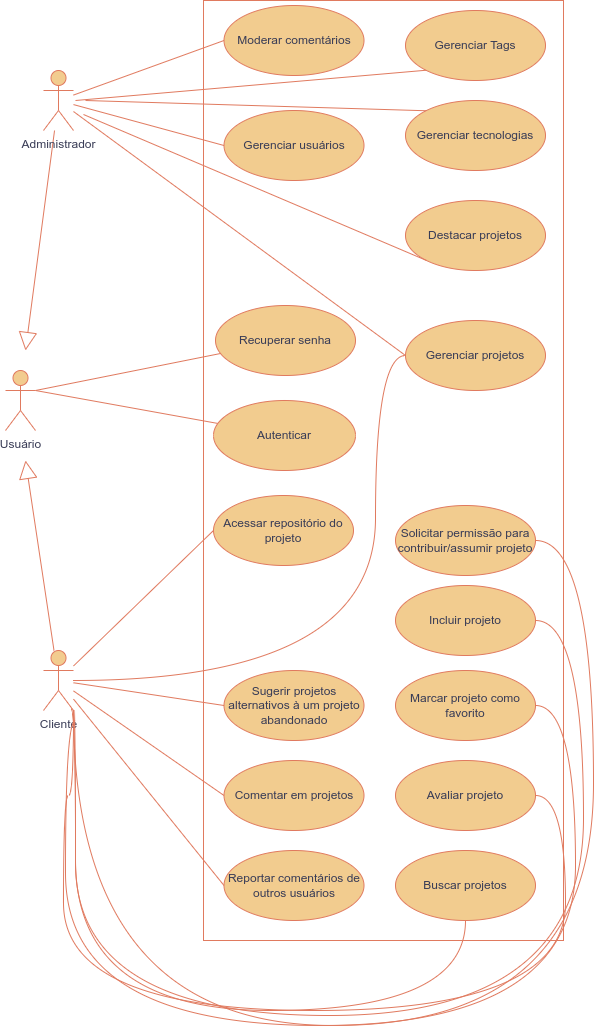

The diagram above was exported from draw.io. Its source (the exported page's mxGraphModel, read from the mxfile embedded in the PNG):
<mxGraphModel dx="436" dy="-420" grid="1" gridSize="10" guides="1" tooltips="1" connect="1" arrows="1" fold="1" page="1" pageScale="1" pageWidth="827" pageHeight="1169" math="0" shadow="0">
  <root>
    <mxCell id="0" />
    <mxCell id="1" parent="0" />
    <mxCell id="n8-skq7xJ9dLsLB_UpQH-1" value="" style="rounded=0;whiteSpace=wrap;html=1;fillColor=none;labelBackgroundColor=none;strokeColor=#E07A5F;fontColor=#393C56;" vertex="1" parent="1">
      <mxGeometry x="1168" y="1280" width="360" height="940" as="geometry" />
    </mxCell>
    <mxCell id="n8-skq7xJ9dLsLB_UpQH-2" value="Usuário" style="shape=umlActor;verticalLabelPosition=bottom;verticalAlign=top;html=1;labelBackgroundColor=none;fillColor=#F2CC8F;strokeColor=#E07A5F;fontColor=#393C56;" vertex="1" parent="1">
      <mxGeometry x="970" y="1650" width="30" height="60" as="geometry" />
    </mxCell>
    <mxCell id="n8-skq7xJ9dLsLB_UpQH-3" style="rounded=0;orthogonalLoop=1;jettySize=auto;html=1;entryX=0;entryY=0.5;entryDx=0;entryDy=0;labelBackgroundColor=none;strokeColor=#E07A5F;fontColor=default;endArrow=none;endFill=0;" edge="1" parent="1" source="n8-skq7xJ9dLsLB_UpQH-7" target="n8-skq7xJ9dLsLB_UpQH-19">
      <mxGeometry relative="1" as="geometry" />
    </mxCell>
    <mxCell id="n8-skq7xJ9dLsLB_UpQH-4" style="rounded=0;orthogonalLoop=1;jettySize=auto;html=1;entryX=0;entryY=0.5;entryDx=0;entryDy=0;labelBackgroundColor=none;strokeColor=#E07A5F;fontColor=default;endArrow=none;endFill=0;" edge="1" parent="1" source="n8-skq7xJ9dLsLB_UpQH-7" target="n8-skq7xJ9dLsLB_UpQH-20">
      <mxGeometry relative="1" as="geometry" />
    </mxCell>
    <mxCell id="n8-skq7xJ9dLsLB_UpQH-5" style="rounded=0;orthogonalLoop=1;jettySize=auto;html=1;entryX=0;entryY=0.5;entryDx=0;entryDy=0;labelBackgroundColor=none;strokeColor=#E07A5F;fontColor=default;endArrow=none;endFill=0;" edge="1" parent="1" source="n8-skq7xJ9dLsLB_UpQH-7" target="n8-skq7xJ9dLsLB_UpQH-22">
      <mxGeometry relative="1" as="geometry" />
    </mxCell>
    <mxCell id="n8-skq7xJ9dLsLB_UpQH-6" style="rounded=0;orthogonalLoop=1;jettySize=auto;html=1;strokeColor=#E07A5F;endArrow=block;endFill=0;endSize=16;labelBackgroundColor=none;fontColor=default;" edge="1" parent="1" source="n8-skq7xJ9dLsLB_UpQH-7">
      <mxGeometry relative="1" as="geometry">
        <mxPoint x="990" y="1630" as="targetPoint" />
      </mxGeometry>
    </mxCell>
    <mxCell id="n8-skq7xJ9dLsLB_UpQH-7" value="Administrador" style="shape=umlActor;verticalLabelPosition=bottom;verticalAlign=top;html=1;labelBackgroundColor=none;fillColor=#F2CC8F;strokeColor=#E07A5F;fontColor=#393C56;" vertex="1" parent="1">
      <mxGeometry x="1008" y="1350" width="30" height="60" as="geometry" />
    </mxCell>
    <mxCell id="n8-skq7xJ9dLsLB_UpQH-8" style="rounded=0;orthogonalLoop=1;jettySize=auto;html=1;entryX=0;entryY=0.5;entryDx=0;entryDy=0;labelBackgroundColor=none;strokeColor=#E07A5F;fontColor=default;endArrow=none;endFill=0;elbow=vertical;" edge="1" parent="1" source="n8-skq7xJ9dLsLB_UpQH-14" target="n8-skq7xJ9dLsLB_UpQH-18">
      <mxGeometry relative="1" as="geometry" />
    </mxCell>
    <mxCell id="n8-skq7xJ9dLsLB_UpQH-9" style="rounded=0;orthogonalLoop=1;jettySize=auto;html=1;entryX=1;entryY=0.5;entryDx=0;entryDy=0;labelBackgroundColor=none;strokeColor=#E07A5F;fontColor=default;endArrow=none;endFill=0;edgeStyle=orthogonalEdgeStyle;elbow=vertical;curved=1;exitX=1;exitY=1;exitDx=0;exitDy=0;exitPerimeter=0;" edge="1" parent="1" source="n8-skq7xJ9dLsLB_UpQH-14" target="n8-skq7xJ9dLsLB_UpQH-17">
      <mxGeometry relative="1" as="geometry">
        <Array as="points">
          <mxPoint x="1038" y="2075" />
          <mxPoint x="1028" y="2075" />
          <mxPoint x="1028" y="2290" />
          <mxPoint x="1530" y="2290" />
          <mxPoint x="1530" y="2075" />
        </Array>
      </mxGeometry>
    </mxCell>
    <mxCell id="n8-skq7xJ9dLsLB_UpQH-10" style="rounded=0;orthogonalLoop=1;jettySize=auto;html=1;labelBackgroundColor=none;strokeColor=#E07A5F;fontColor=default;endArrow=none;endFill=0;edgeStyle=orthogonalEdgeStyle;elbow=vertical;curved=1;exitX=0.913;exitY=0.968;exitDx=0;exitDy=0;exitPerimeter=0;entryX=0.5;entryY=1;entryDx=0;entryDy=0;" edge="1" parent="1" source="n8-skq7xJ9dLsLB_UpQH-14" target="n8-skq7xJ9dLsLB_UpQH-16">
      <mxGeometry relative="1" as="geometry">
        <Array as="points">
          <mxPoint x="1040" y="1988" />
          <mxPoint x="1040" y="2290" />
          <mxPoint x="1430" y="2290" />
        </Array>
      </mxGeometry>
    </mxCell>
    <mxCell id="n8-skq7xJ9dLsLB_UpQH-11" style="rounded=0;orthogonalLoop=1;jettySize=auto;html=1;labelBackgroundColor=none;strokeColor=#E07A5F;fontColor=default;endArrow=none;endFill=0;exitX=1;exitY=0.3333333333333333;exitDx=0;exitDy=0;exitPerimeter=0;" edge="1" parent="1" source="n8-skq7xJ9dLsLB_UpQH-2" target="n8-skq7xJ9dLsLB_UpQH-15">
      <mxGeometry relative="1" as="geometry" />
    </mxCell>
    <mxCell id="n8-skq7xJ9dLsLB_UpQH-12" style="rounded=0;orthogonalLoop=1;jettySize=auto;html=1;labelBackgroundColor=none;strokeColor=#E07A5F;fontColor=default;endArrow=none;endFill=0;edgeStyle=orthogonalEdgeStyle;elbow=vertical;curved=1;" edge="1" parent="1" source="n8-skq7xJ9dLsLB_UpQH-14" target="n8-skq7xJ9dLsLB_UpQH-20">
      <mxGeometry relative="1" as="geometry">
        <Array as="points">
          <mxPoint x="1340" y="1960" />
          <mxPoint x="1340" y="1635" />
        </Array>
      </mxGeometry>
    </mxCell>
    <mxCell id="n8-skq7xJ9dLsLB_UpQH-13" style="rounded=0;orthogonalLoop=1;jettySize=auto;html=1;strokeColor=#E07A5F;endArrow=block;endFill=0;endSize=16;labelBackgroundColor=none;fontColor=default;" edge="1" parent="1" source="n8-skq7xJ9dLsLB_UpQH-14">
      <mxGeometry relative="1" as="geometry">
        <mxPoint x="990" y="1740" as="targetPoint" />
      </mxGeometry>
    </mxCell>
    <mxCell id="n8-skq7xJ9dLsLB_UpQH-14" value="Cliente" style="shape=umlActor;verticalLabelPosition=bottom;verticalAlign=top;html=1;labelBackgroundColor=none;fillColor=#F2CC8F;strokeColor=#E07A5F;fontColor=#393C56;" vertex="1" parent="1">
      <mxGeometry x="1008" y="1930" width="30" height="60" as="geometry" />
    </mxCell>
    <mxCell id="n8-skq7xJ9dLsLB_UpQH-15" value="Autenticar" style="ellipse;whiteSpace=wrap;html=1;labelBackgroundColor=none;fillColor=#F2CC8F;strokeColor=#E07A5F;fontColor=#393C56;" vertex="1" parent="1">
      <mxGeometry x="1178" y="1680" width="142" height="70" as="geometry" />
    </mxCell>
    <mxCell id="n8-skq7xJ9dLsLB_UpQH-16" value="Buscar projetos" style="ellipse;whiteSpace=wrap;html=1;labelBackgroundColor=none;fillColor=#F2CC8F;strokeColor=#E07A5F;fontColor=#393C56;" vertex="1" parent="1">
      <mxGeometry x="1360" y="2130" width="140" height="70" as="geometry" />
    </mxCell>
    <mxCell id="n8-skq7xJ9dLsLB_UpQH-17" value="Avaliar projeto" style="ellipse;whiteSpace=wrap;html=1;labelBackgroundColor=none;fillColor=#F2CC8F;strokeColor=#E07A5F;fontColor=#393C56;" vertex="1" parent="1">
      <mxGeometry x="1360" y="2040" width="140" height="70" as="geometry" />
    </mxCell>
    <mxCell id="n8-skq7xJ9dLsLB_UpQH-18" value="Acessar repositório do projeto" style="ellipse;whiteSpace=wrap;html=1;labelBackgroundColor=none;fillColor=#F2CC8F;strokeColor=#E07A5F;fontColor=#393C56;" vertex="1" parent="1">
      <mxGeometry x="1178" y="1775" width="140" height="70" as="geometry" />
    </mxCell>
    <mxCell id="n8-skq7xJ9dLsLB_UpQH-19" value="Gerenciar usuários" style="ellipse;whiteSpace=wrap;html=1;labelBackgroundColor=none;fillColor=#F2CC8F;strokeColor=#E07A5F;fontColor=#393C56;" vertex="1" parent="1">
      <mxGeometry x="1188.5" y="1390" width="140" height="70" as="geometry" />
    </mxCell>
    <mxCell id="n8-skq7xJ9dLsLB_UpQH-20" value="Gerenciar projetos" style="ellipse;whiteSpace=wrap;html=1;labelBackgroundColor=none;fillColor=#F2CC8F;strokeColor=#E07A5F;fontColor=#393C56;" vertex="1" parent="1">
      <mxGeometry x="1370" y="1600" width="140" height="70" as="geometry" />
    </mxCell>
    <mxCell id="n8-skq7xJ9dLsLB_UpQH-21" value="Recuperar senha" style="ellipse;whiteSpace=wrap;html=1;labelBackgroundColor=none;fillColor=#F2CC8F;strokeColor=#E07A5F;fontColor=#393C56;" vertex="1" parent="1">
      <mxGeometry x="1180" y="1585" width="140" height="70" as="geometry" />
    </mxCell>
    <mxCell id="n8-skq7xJ9dLsLB_UpQH-22" value="Moderar comentários" style="ellipse;whiteSpace=wrap;html=1;labelBackgroundColor=none;fillColor=#F2CC8F;strokeColor=#E07A5F;fontColor=#393C56;" vertex="1" parent="1">
      <mxGeometry x="1188.5" y="1285" width="140" height="70" as="geometry" />
    </mxCell>
    <mxCell id="n8-skq7xJ9dLsLB_UpQH-23" value="" style="rounded=0;orthogonalLoop=1;jettySize=auto;html=1;entryX=0;entryY=0.5;entryDx=0;entryDy=0;labelBackgroundColor=none;strokeColor=#E07A5F;fontColor=default;endArrow=none;endFill=0;elbow=vertical;" edge="1" parent="1" source="n8-skq7xJ9dLsLB_UpQH-14" target="n8-skq7xJ9dLsLB_UpQH-24">
      <mxGeometry relative="1" as="geometry">
        <mxPoint x="1038" y="1960" as="sourcePoint" />
        <mxPoint x="1368" y="2095" as="targetPoint" />
      </mxGeometry>
    </mxCell>
    <mxCell id="n8-skq7xJ9dLsLB_UpQH-24" value="Reportar comentários de outros usuários" style="ellipse;whiteSpace=wrap;html=1;labelBackgroundColor=none;fillColor=#F2CC8F;strokeColor=#E07A5F;fontColor=#393C56;" vertex="1" parent="1">
      <mxGeometry x="1188.5" y="2130" width="140" height="70" as="geometry" />
    </mxCell>
    <mxCell id="n8-skq7xJ9dLsLB_UpQH-25" value="" style="rounded=0;orthogonalLoop=1;jettySize=auto;html=1;entryX=0;entryY=0.5;entryDx=0;entryDy=0;labelBackgroundColor=none;strokeColor=#E07A5F;fontColor=default;endArrow=none;endFill=0;elbow=vertical;" edge="1" parent="1" source="n8-skq7xJ9dLsLB_UpQH-14" target="n8-skq7xJ9dLsLB_UpQH-26">
      <mxGeometry relative="1" as="geometry">
        <mxPoint x="1038" y="1960" as="sourcePoint" />
        <mxPoint x="1368" y="2015" as="targetPoint" />
      </mxGeometry>
    </mxCell>
    <mxCell id="n8-skq7xJ9dLsLB_UpQH-26" value="Comentar em projetos" style="ellipse;whiteSpace=wrap;html=1;labelBackgroundColor=none;fillColor=#F2CC8F;strokeColor=#E07A5F;fontColor=#393C56;" vertex="1" parent="1">
      <mxGeometry x="1188.5" y="2040" width="140" height="70" as="geometry" />
    </mxCell>
    <mxCell id="n8-skq7xJ9dLsLB_UpQH-27" value="Incluir projeto" style="ellipse;whiteSpace=wrap;html=1;labelBackgroundColor=none;fillColor=#F2CC8F;strokeColor=#E07A5F;fontColor=#393C56;" vertex="1" parent="1">
      <mxGeometry x="1360" y="1865" width="140" height="70" as="geometry" />
    </mxCell>
    <mxCell id="n8-skq7xJ9dLsLB_UpQH-28" style="rounded=0;orthogonalLoop=1;jettySize=auto;html=1;labelBackgroundColor=none;strokeColor=#E07A5F;fontColor=default;endArrow=none;endFill=0;edgeStyle=orthogonalEdgeStyle;elbow=vertical;curved=1;exitX=1;exitY=1;exitDx=0;exitDy=0;exitPerimeter=0;entryX=1;entryY=0.5;entryDx=0;entryDy=0;" edge="1" parent="1" source="n8-skq7xJ9dLsLB_UpQH-14" target="n8-skq7xJ9dLsLB_UpQH-27">
      <mxGeometry relative="1" as="geometry">
        <mxPoint x="1038.04" y="1920.04" as="sourcePoint" />
        <mxPoint x="1518.04" y="1865.04" as="targetPoint" />
        <Array as="points">
          <mxPoint x="1040" y="1990" />
          <mxPoint x="1040" y="2295" />
          <mxPoint x="1548" y="2295" />
          <mxPoint x="1548" y="1900" />
        </Array>
      </mxGeometry>
    </mxCell>
    <mxCell id="n8-skq7xJ9dLsLB_UpQH-29" style="rounded=0;orthogonalLoop=1;jettySize=auto;html=1;labelBackgroundColor=none;strokeColor=#E07A5F;fontColor=default;endArrow=none;endFill=0;exitX=1;exitY=0.3333333333333333;exitDx=0;exitDy=0;exitPerimeter=0;" edge="1" parent="1" source="n8-skq7xJ9dLsLB_UpQH-2" target="n8-skq7xJ9dLsLB_UpQH-21">
      <mxGeometry relative="1" as="geometry">
        <mxPoint x="1008" y="1631" as="sourcePoint" />
        <mxPoint x="1188" y="1655" as="targetPoint" />
      </mxGeometry>
    </mxCell>
    <mxCell id="n8-skq7xJ9dLsLB_UpQH-30" value="Solicitar permissão para contribuir/assumir projeto" style="ellipse;whiteSpace=wrap;html=1;labelBackgroundColor=none;fillColor=#F2CC8F;strokeColor=#E07A5F;fontColor=#393C56;" vertex="1" parent="1">
      <mxGeometry x="1360" y="1785" width="140" height="70" as="geometry" />
    </mxCell>
    <mxCell id="n8-skq7xJ9dLsLB_UpQH-31" value="Sugerir projetos alternativos à um projeto abandonado" style="ellipse;whiteSpace=wrap;html=1;labelBackgroundColor=none;fillColor=#F2CC8F;strokeColor=#E07A5F;fontColor=#393C56;" vertex="1" parent="1">
      <mxGeometry x="1188.5" y="1950" width="140" height="70" as="geometry" />
    </mxCell>
    <mxCell id="n8-skq7xJ9dLsLB_UpQH-32" value="" style="rounded=0;orthogonalLoop=1;jettySize=auto;html=1;entryX=0;entryY=0.5;entryDx=0;entryDy=0;labelBackgroundColor=none;strokeColor=#E07A5F;fontColor=default;endArrow=none;endFill=0;elbow=vertical;" edge="1" parent="1" source="n8-skq7xJ9dLsLB_UpQH-14" target="n8-skq7xJ9dLsLB_UpQH-31">
      <mxGeometry relative="1" as="geometry">
        <mxPoint x="1050" y="1963" as="sourcePoint" />
        <mxPoint x="1201" y="2077" as="targetPoint" />
      </mxGeometry>
    </mxCell>
    <mxCell id="n8-skq7xJ9dLsLB_UpQH-33" value="Gerenciar Tags" style="ellipse;whiteSpace=wrap;html=1;labelBackgroundColor=none;fillColor=#F2CC8F;strokeColor=#E07A5F;fontColor=#393C56;" vertex="1" parent="1">
      <mxGeometry x="1370" y="1290" width="140" height="70" as="geometry" />
    </mxCell>
    <mxCell id="n8-skq7xJ9dLsLB_UpQH-34" value="Gerenciar tecnologias" style="ellipse;whiteSpace=wrap;html=1;labelBackgroundColor=none;fillColor=#F2CC8F;strokeColor=#E07A5F;fontColor=#393C56;" vertex="1" parent="1">
      <mxGeometry x="1370" y="1380" width="140" height="70" as="geometry" />
    </mxCell>
    <mxCell id="n8-skq7xJ9dLsLB_UpQH-35" style="rounded=0;orthogonalLoop=1;jettySize=auto;html=1;entryX=0;entryY=1;entryDx=0;entryDy=0;labelBackgroundColor=none;strokeColor=#E07A5F;fontColor=default;endArrow=none;endFill=0;" edge="1" parent="1" target="n8-skq7xJ9dLsLB_UpQH-33">
      <mxGeometry relative="1" as="geometry">
        <mxPoint x="1040" y="1380" as="sourcePoint" />
        <mxPoint x="1199" y="1330" as="targetPoint" />
      </mxGeometry>
    </mxCell>
    <mxCell id="n8-skq7xJ9dLsLB_UpQH-36" style="rounded=0;orthogonalLoop=1;jettySize=auto;html=1;entryX=0;entryY=0;entryDx=0;entryDy=0;labelBackgroundColor=none;strokeColor=#E07A5F;fontColor=default;endArrow=none;endFill=0;" edge="1" parent="1" target="n8-skq7xJ9dLsLB_UpQH-34">
      <mxGeometry relative="1" as="geometry">
        <mxPoint x="1050" y="1380" as="sourcePoint" />
        <mxPoint x="1401" y="1370" as="targetPoint" />
      </mxGeometry>
    </mxCell>
    <mxCell id="n8-skq7xJ9dLsLB_UpQH-37" style="rounded=0;orthogonalLoop=1;jettySize=auto;html=1;labelBackgroundColor=none;strokeColor=#E07A5F;fontColor=default;endArrow=none;endFill=0;edgeStyle=orthogonalEdgeStyle;elbow=vertical;curved=1;exitX=1;exitY=1;exitDx=0;exitDy=0;exitPerimeter=0;entryX=1;entryY=0.5;entryDx=0;entryDy=0;" edge="1" parent="1" source="n8-skq7xJ9dLsLB_UpQH-14" target="n8-skq7xJ9dLsLB_UpQH-30">
      <mxGeometry relative="1" as="geometry">
        <mxPoint x="1048" y="2000" as="sourcePoint" />
        <mxPoint x="1510" y="2005" as="targetPoint" />
        <Array as="points">
          <mxPoint x="1038" y="2305" />
          <mxPoint x="1558" y="2305" />
          <mxPoint x="1558" y="1820" />
        </Array>
      </mxGeometry>
    </mxCell>
    <mxCell id="n8-skq7xJ9dLsLB_UpQH-38" value="Destacar projetos" style="ellipse;whiteSpace=wrap;html=1;labelBackgroundColor=none;fillColor=#F2CC8F;strokeColor=#E07A5F;fontColor=#393C56;" vertex="1" parent="1">
      <mxGeometry x="1370" y="1480" width="140" height="70" as="geometry" />
    </mxCell>
    <mxCell id="n8-skq7xJ9dLsLB_UpQH-39" style="rounded=0;orthogonalLoop=1;jettySize=auto;html=1;entryX=0;entryY=1;entryDx=0;entryDy=0;labelBackgroundColor=none;strokeColor=#E07A5F;fontColor=default;endArrow=none;endFill=0;" edge="1" parent="1" target="n8-skq7xJ9dLsLB_UpQH-38">
      <mxGeometry relative="1" as="geometry">
        <mxPoint x="1048" y="1394" as="sourcePoint" />
        <mxPoint x="1199" y="1435" as="targetPoint" />
      </mxGeometry>
    </mxCell>
    <mxCell id="n8-skq7xJ9dLsLB_UpQH-40" value="Marcar projeto como favorito" style="ellipse;whiteSpace=wrap;html=1;labelBackgroundColor=none;fillColor=#F2CC8F;strokeColor=#E07A5F;fontColor=#393C56;" vertex="1" parent="1">
      <mxGeometry x="1360" y="1950" width="140" height="70" as="geometry" />
    </mxCell>
    <mxCell id="n8-skq7xJ9dLsLB_UpQH-41" style="rounded=0;orthogonalLoop=1;jettySize=auto;html=1;labelBackgroundColor=none;strokeColor=#E07A5F;fontColor=default;endArrow=none;endFill=0;edgeStyle=orthogonalEdgeStyle;elbow=vertical;curved=1;entryX=1;entryY=0.5;entryDx=0;entryDy=0;" edge="1" parent="1" target="n8-skq7xJ9dLsLB_UpQH-40">
      <mxGeometry relative="1" as="geometry">
        <mxPoint x="1040" y="2000" as="sourcePoint" />
        <mxPoint x="1510" y="1910" as="targetPoint" />
        <Array as="points">
          <mxPoint x="1030" y="2000" />
          <mxPoint x="1030" y="2305" />
          <mxPoint x="1540" y="2305" />
          <mxPoint x="1540" y="1985" />
        </Array>
      </mxGeometry>
    </mxCell>
  </root>
</mxGraphModel>